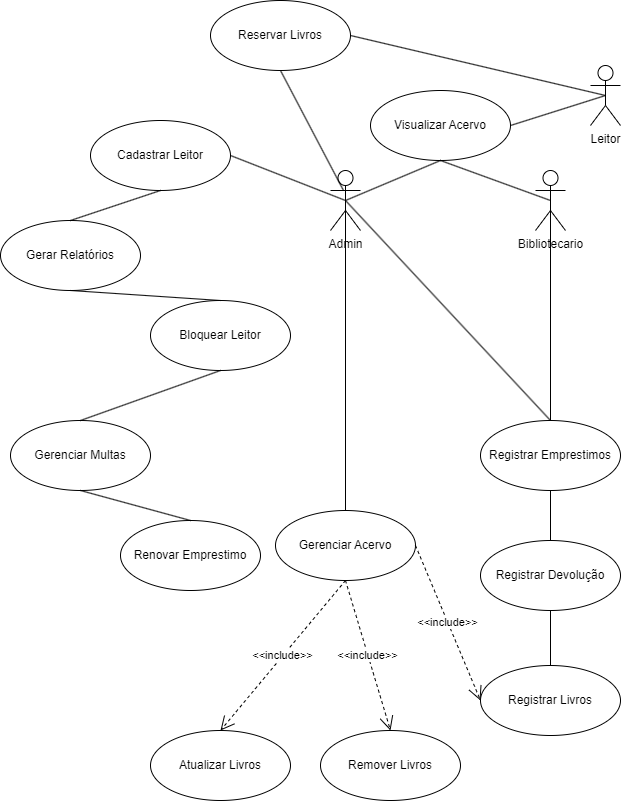

The diagram above was exported from draw.io. Its source (the exported page's mxGraphModel, read from the mxfile embedded in the PNG):
<mxGraphModel dx="2261" dy="750" grid="1" gridSize="10" guides="1" tooltips="1" connect="1" arrows="1" fold="1" page="1" pageScale="1" pageWidth="827" pageHeight="1169" math="0" shadow="0">
  <root>
    <mxCell id="WIyWlLk6GJQsqaUBKTNV-0" />
    <mxCell id="WIyWlLk6GJQsqaUBKTNV-1" parent="WIyWlLk6GJQsqaUBKTNV-0" />
    <mxCell id="gnEfdaUZjeTkJMtHzzbJ-0" value="Leitor" style="shape=umlActor;verticalLabelPosition=bottom;verticalAlign=top;html=1;" parent="WIyWlLk6GJQsqaUBKTNV-1" vertex="1">
      <mxGeometry x="510" y="95" width="30" height="60" as="geometry" />
    </mxCell>
    <mxCell id="gnEfdaUZjeTkJMtHzzbJ-7" value="Admin" style="shape=umlActor;verticalLabelPosition=bottom;verticalAlign=top;html=1;" parent="WIyWlLk6GJQsqaUBKTNV-1" vertex="1">
      <mxGeometry x="250" y="200" width="30" height="60" as="geometry" />
    </mxCell>
    <mxCell id="gnEfdaUZjeTkJMtHzzbJ-8" value="Bibliotecario" style="shape=umlActor;verticalLabelPosition=bottom;verticalAlign=top;html=1;" parent="WIyWlLk6GJQsqaUBKTNV-1" vertex="1">
      <mxGeometry x="455" y="200" width="30" height="60" as="geometry" />
    </mxCell>
    <mxCell id="gnEfdaUZjeTkJMtHzzbJ-9" value="Gerenciar Acervo" style="ellipse;whiteSpace=wrap;html=1;" parent="WIyWlLk6GJQsqaUBKTNV-1" vertex="1">
      <mxGeometry x="195" y="540" width="140" height="70" as="geometry" />
    </mxCell>
    <mxCell id="gnEfdaUZjeTkJMtHzzbJ-14" value="Visualizar Acervo" style="ellipse;whiteSpace=wrap;html=1;" parent="WIyWlLk6GJQsqaUBKTNV-1" vertex="1">
      <mxGeometry x="290" y="120" width="140" height="70" as="geometry" />
    </mxCell>
    <mxCell id="DJBYfbfjVz8oh8lG1Atb-3" value="Cadastrar Leitor" style="ellipse;whiteSpace=wrap;html=1;" vertex="1" parent="WIyWlLk6GJQsqaUBKTNV-1">
      <mxGeometry x="10" y="150" width="140" height="70" as="geometry" />
    </mxCell>
    <mxCell id="DJBYfbfjVz8oh8lG1Atb-7" value="Bloquear Leitor" style="ellipse;whiteSpace=wrap;html=1;" vertex="1" parent="WIyWlLk6GJQsqaUBKTNV-1">
      <mxGeometry x="70" y="330" width="140" height="70" as="geometry" />
    </mxCell>
    <mxCell id="DJBYfbfjVz8oh8lG1Atb-9" value="Registrar Emprestimos" style="ellipse;whiteSpace=wrap;html=1;" vertex="1" parent="WIyWlLk6GJQsqaUBKTNV-1">
      <mxGeometry x="400" y="450" width="140" height="70" as="geometry" />
    </mxCell>
    <mxCell id="DJBYfbfjVz8oh8lG1Atb-11" value="Registrar Devolução" style="ellipse;whiteSpace=wrap;html=1;" vertex="1" parent="WIyWlLk6GJQsqaUBKTNV-1">
      <mxGeometry x="400" y="570" width="140" height="70" as="geometry" />
    </mxCell>
    <mxCell id="DJBYfbfjVz8oh8lG1Atb-13" value="Gerenciar Multas" style="ellipse;whiteSpace=wrap;html=1;" vertex="1" parent="WIyWlLk6GJQsqaUBKTNV-1">
      <mxGeometry x="-70" y="450" width="140" height="70" as="geometry" />
    </mxCell>
    <mxCell id="DJBYfbfjVz8oh8lG1Atb-16" value="Renovar Emprestimo" style="ellipse;whiteSpace=wrap;html=1;" vertex="1" parent="WIyWlLk6GJQsqaUBKTNV-1">
      <mxGeometry x="40" y="550" width="140" height="70" as="geometry" />
    </mxCell>
    <mxCell id="DJBYfbfjVz8oh8lG1Atb-17" value="Reservar Livros" style="ellipse;whiteSpace=wrap;html=1;" vertex="1" parent="WIyWlLk6GJQsqaUBKTNV-1">
      <mxGeometry x="130" y="30" width="140" height="70" as="geometry" />
    </mxCell>
    <mxCell id="DJBYfbfjVz8oh8lG1Atb-18" value="Gerar Relatórios" style="ellipse;whiteSpace=wrap;html=1;" vertex="1" parent="WIyWlLk6GJQsqaUBKTNV-1">
      <mxGeometry x="-80" y="250" width="140" height="70" as="geometry" />
    </mxCell>
    <mxCell id="DJBYfbfjVz8oh8lG1Atb-35" value="Registrar Livros" style="ellipse;whiteSpace=wrap;html=1;" vertex="1" parent="WIyWlLk6GJQsqaUBKTNV-1">
      <mxGeometry x="400" y="695" width="140" height="70" as="geometry" />
    </mxCell>
    <mxCell id="DJBYfbfjVz8oh8lG1Atb-38" value="" style="endArrow=none;html=1;rounded=0;exitX=1;exitY=0.5;exitDx=0;exitDy=0;entryX=0.5;entryY=0.5;entryDx=0;entryDy=0;entryPerimeter=0;" edge="1" parent="WIyWlLk6GJQsqaUBKTNV-1" source="gnEfdaUZjeTkJMtHzzbJ-14" target="gnEfdaUZjeTkJMtHzzbJ-0">
      <mxGeometry width="50" height="50" relative="1" as="geometry">
        <mxPoint x="730" y="600" as="sourcePoint" />
        <mxPoint x="730" y="410" as="targetPoint" />
      </mxGeometry>
    </mxCell>
    <mxCell id="DJBYfbfjVz8oh8lG1Atb-40" value="" style="endArrow=none;html=1;rounded=0;exitX=0.5;exitY=0;exitDx=0;exitDy=0;entryX=0.5;entryY=1;entryDx=0;entryDy=0;" edge="1" parent="WIyWlLk6GJQsqaUBKTNV-1" source="DJBYfbfjVz8oh8lG1Atb-11" target="DJBYfbfjVz8oh8lG1Atb-9">
      <mxGeometry width="50" height="50" relative="1" as="geometry">
        <mxPoint x="621" y="570" as="sourcePoint" />
        <mxPoint x="621" y="520" as="targetPoint" />
      </mxGeometry>
    </mxCell>
    <mxCell id="DJBYfbfjVz8oh8lG1Atb-43" value="" style="endArrow=none;html=1;rounded=0;exitX=0.5;exitY=0;exitDx=0;exitDy=0;entryX=0.5;entryY=1;entryDx=0;entryDy=0;" edge="1" parent="WIyWlLk6GJQsqaUBKTNV-1" source="DJBYfbfjVz8oh8lG1Atb-16" target="DJBYfbfjVz8oh8lG1Atb-13">
      <mxGeometry width="50" height="50" relative="1" as="geometry">
        <mxPoint x="180" y="730" as="sourcePoint" />
        <mxPoint x="80" y="625" as="targetPoint" />
      </mxGeometry>
    </mxCell>
    <mxCell id="DJBYfbfjVz8oh8lG1Atb-44" value="" style="endArrow=none;html=1;rounded=0;entryX=0.5;entryY=1;entryDx=0;entryDy=0;exitX=0.5;exitY=0;exitDx=0;exitDy=0;" edge="1" parent="WIyWlLk6GJQsqaUBKTNV-1" source="DJBYfbfjVz8oh8lG1Atb-13" target="DJBYfbfjVz8oh8lG1Atb-7">
      <mxGeometry width="50" height="50" relative="1" as="geometry">
        <mxPoint x="80" y="555" as="sourcePoint" />
        <mxPoint x="60" y="710" as="targetPoint" />
      </mxGeometry>
    </mxCell>
    <mxCell id="DJBYfbfjVz8oh8lG1Atb-47" value="" style="endArrow=none;html=1;rounded=0;entryX=0.5;entryY=1;entryDx=0;entryDy=0;exitX=0.5;exitY=0;exitDx=0;exitDy=0;" edge="1" parent="WIyWlLk6GJQsqaUBKTNV-1" source="DJBYfbfjVz8oh8lG1Atb-18" target="DJBYfbfjVz8oh8lG1Atb-3">
      <mxGeometry width="50" height="50" relative="1" as="geometry">
        <mxPoint x="50" y="300" as="sourcePoint" />
        <mxPoint x="60" y="380" as="targetPoint" />
      </mxGeometry>
    </mxCell>
    <mxCell id="DJBYfbfjVz8oh8lG1Atb-49" value="" style="endArrow=none;html=1;rounded=0;exitX=0.5;exitY=0.5;exitDx=0;exitDy=0;entryX=1;entryY=0.5;entryDx=0;entryDy=0;exitPerimeter=0;" edge="1" parent="WIyWlLk6GJQsqaUBKTNV-1" source="gnEfdaUZjeTkJMtHzzbJ-7" target="DJBYfbfjVz8oh8lG1Atb-3">
      <mxGeometry width="50" height="50" relative="1" as="geometry">
        <mxPoint x="530" y="495" as="sourcePoint" />
        <mxPoint x="479" y="495" as="targetPoint" />
      </mxGeometry>
    </mxCell>
    <mxCell id="DJBYfbfjVz8oh8lG1Atb-50" value="&amp;lt;&amp;lt;include&amp;gt;&amp;gt;" style="endArrow=open;endSize=12;dashed=1;html=1;rounded=0;exitX=1;exitY=0.5;exitDx=0;exitDy=0;entryX=0;entryY=0.5;entryDx=0;entryDy=0;" edge="1" parent="WIyWlLk6GJQsqaUBKTNV-1" source="gnEfdaUZjeTkJMtHzzbJ-9" target="DJBYfbfjVz8oh8lG1Atb-35">
      <mxGeometry width="160" relative="1" as="geometry">
        <mxPoint x="565" y="1190" as="sourcePoint" />
        <mxPoint x="725" y="1190" as="targetPoint" />
      </mxGeometry>
    </mxCell>
    <mxCell id="DJBYfbfjVz8oh8lG1Atb-53" value="" style="endArrow=none;html=1;rounded=0;exitX=0.5;exitY=0;exitDx=0;exitDy=0;entryX=0.5;entryY=0.65;entryDx=0;entryDy=0;entryPerimeter=0;" edge="1" parent="WIyWlLk6GJQsqaUBKTNV-1" source="DJBYfbfjVz8oh8lG1Atb-9" target="gnEfdaUZjeTkJMtHzzbJ-8">
      <mxGeometry width="50" height="50" relative="1" as="geometry">
        <mxPoint x="480" y="580" as="sourcePoint" />
        <mxPoint x="480" y="530" as="targetPoint" />
      </mxGeometry>
    </mxCell>
    <mxCell id="DJBYfbfjVz8oh8lG1Atb-56" value="" style="endArrow=none;html=1;rounded=0;exitX=0.5;exitY=1;exitDx=0;exitDy=0;entryX=0.5;entryY=0.5;entryDx=0;entryDy=0;entryPerimeter=0;" edge="1" parent="WIyWlLk6GJQsqaUBKTNV-1" source="gnEfdaUZjeTkJMtHzzbJ-14" target="gnEfdaUZjeTkJMtHzzbJ-7">
      <mxGeometry width="50" height="50" relative="1" as="geometry">
        <mxPoint x="409" y="460" as="sourcePoint" />
        <mxPoint x="409" y="249" as="targetPoint" />
      </mxGeometry>
    </mxCell>
    <mxCell id="DJBYfbfjVz8oh8lG1Atb-57" value="" style="endArrow=none;html=1;rounded=0;exitX=0.5;exitY=1;exitDx=0;exitDy=0;entryX=0.5;entryY=0.5;entryDx=0;entryDy=0;entryPerimeter=0;" edge="1" parent="WIyWlLk6GJQsqaUBKTNV-1" source="gnEfdaUZjeTkJMtHzzbJ-14" target="gnEfdaUZjeTkJMtHzzbJ-8">
      <mxGeometry width="50" height="50" relative="1" as="geometry">
        <mxPoint x="354" y="170" as="sourcePoint" />
        <mxPoint x="275" y="240" as="targetPoint" />
      </mxGeometry>
    </mxCell>
    <mxCell id="DJBYfbfjVz8oh8lG1Atb-59" value="" style="endArrow=none;html=1;rounded=0;exitX=0.5;exitY=0;exitDx=0;exitDy=0;entryX=0.5;entryY=1;entryDx=0;entryDy=0;" edge="1" parent="WIyWlLk6GJQsqaUBKTNV-1" source="DJBYfbfjVz8oh8lG1Atb-35" target="DJBYfbfjVz8oh8lG1Atb-11">
      <mxGeometry width="50" height="50" relative="1" as="geometry">
        <mxPoint x="480" y="580" as="sourcePoint" />
        <mxPoint x="480" y="530" as="targetPoint" />
      </mxGeometry>
    </mxCell>
    <mxCell id="DJBYfbfjVz8oh8lG1Atb-60" value="" style="endArrow=none;html=1;rounded=0;exitX=0.5;exitY=0;exitDx=0;exitDy=0;entryX=0.5;entryY=0.5;entryDx=0;entryDy=0;entryPerimeter=0;" edge="1" parent="WIyWlLk6GJQsqaUBKTNV-1" source="gnEfdaUZjeTkJMtHzzbJ-9" target="gnEfdaUZjeTkJMtHzzbJ-7">
      <mxGeometry width="50" height="50" relative="1" as="geometry">
        <mxPoint x="480" y="460" as="sourcePoint" />
        <mxPoint x="480" y="249" as="targetPoint" />
      </mxGeometry>
    </mxCell>
    <mxCell id="DJBYfbfjVz8oh8lG1Atb-61" value="" style="endArrow=none;html=1;rounded=0;exitX=0.5;exitY=0;exitDx=0;exitDy=0;entryX=0.5;entryY=0.5;entryDx=0;entryDy=0;entryPerimeter=0;" edge="1" parent="WIyWlLk6GJQsqaUBKTNV-1" source="DJBYfbfjVz8oh8lG1Atb-9" target="gnEfdaUZjeTkJMtHzzbJ-7">
      <mxGeometry width="50" height="50" relative="1" as="geometry">
        <mxPoint x="275" y="550" as="sourcePoint" />
        <mxPoint x="275" y="240" as="targetPoint" />
      </mxGeometry>
    </mxCell>
    <mxCell id="DJBYfbfjVz8oh8lG1Atb-62" value="Atualizar Livros" style="ellipse;whiteSpace=wrap;html=1;" vertex="1" parent="WIyWlLk6GJQsqaUBKTNV-1">
      <mxGeometry x="70" y="760" width="140" height="70" as="geometry" />
    </mxCell>
    <mxCell id="DJBYfbfjVz8oh8lG1Atb-63" value="Remover Livros" style="ellipse;whiteSpace=wrap;html=1;" vertex="1" parent="WIyWlLk6GJQsqaUBKTNV-1">
      <mxGeometry x="240" y="760" width="140" height="70" as="geometry" />
    </mxCell>
    <mxCell id="DJBYfbfjVz8oh8lG1Atb-64" value="&amp;lt;&amp;lt;include&amp;gt;&amp;gt;" style="endArrow=open;endSize=12;dashed=1;html=1;rounded=0;exitX=0.5;exitY=1;exitDx=0;exitDy=0;entryX=0.5;entryY=0;entryDx=0;entryDy=0;" edge="1" parent="WIyWlLk6GJQsqaUBKTNV-1" source="gnEfdaUZjeTkJMtHzzbJ-9" target="DJBYfbfjVz8oh8lG1Atb-62">
      <mxGeometry width="160" relative="1" as="geometry">
        <mxPoint x="345" y="585" as="sourcePoint" />
        <mxPoint x="410" y="740" as="targetPoint" />
      </mxGeometry>
    </mxCell>
    <mxCell id="DJBYfbfjVz8oh8lG1Atb-65" value="&amp;lt;&amp;lt;include&amp;gt;&amp;gt;" style="endArrow=open;endSize=12;dashed=1;html=1;rounded=0;exitX=0.5;exitY=1;exitDx=0;exitDy=0;entryX=0.5;entryY=0;entryDx=0;entryDy=0;" edge="1" parent="WIyWlLk6GJQsqaUBKTNV-1" source="gnEfdaUZjeTkJMtHzzbJ-9" target="DJBYfbfjVz8oh8lG1Atb-63">
      <mxGeometry width="160" relative="1" as="geometry">
        <mxPoint x="275" y="620" as="sourcePoint" />
        <mxPoint x="150" y="770" as="targetPoint" />
      </mxGeometry>
    </mxCell>
    <mxCell id="DJBYfbfjVz8oh8lG1Atb-67" value="" style="endArrow=none;html=1;rounded=0;entryX=0.5;entryY=1;entryDx=0;entryDy=0;exitX=0.5;exitY=0;exitDx=0;exitDy=0;" edge="1" parent="WIyWlLk6GJQsqaUBKTNV-1" source="DJBYfbfjVz8oh8lG1Atb-7" target="DJBYfbfjVz8oh8lG1Atb-18">
      <mxGeometry width="50" height="50" relative="1" as="geometry">
        <mxPoint x="110" y="550" as="sourcePoint" />
        <mxPoint x="160" y="440" as="targetPoint" />
      </mxGeometry>
    </mxCell>
    <mxCell id="DJBYfbfjVz8oh8lG1Atb-68" value="" style="endArrow=none;html=1;rounded=0;exitX=1;exitY=0.5;exitDx=0;exitDy=0;entryX=0.5;entryY=0.5;entryDx=0;entryDy=0;entryPerimeter=0;" edge="1" parent="WIyWlLk6GJQsqaUBKTNV-1" source="DJBYfbfjVz8oh8lG1Atb-17" target="gnEfdaUZjeTkJMtHzzbJ-0">
      <mxGeometry width="50" height="50" relative="1" as="geometry">
        <mxPoint x="440" y="165" as="sourcePoint" />
        <mxPoint x="535" y="135" as="targetPoint" />
      </mxGeometry>
    </mxCell>
    <mxCell id="DJBYfbfjVz8oh8lG1Atb-69" value="" style="endArrow=none;html=1;rounded=0;exitX=0.5;exitY=1;exitDx=0;exitDy=0;entryX=0.433;entryY=0.333;entryDx=0;entryDy=0;entryPerimeter=0;" edge="1" parent="WIyWlLk6GJQsqaUBKTNV-1" source="DJBYfbfjVz8oh8lG1Atb-17" target="gnEfdaUZjeTkJMtHzzbJ-7">
      <mxGeometry width="50" height="50" relative="1" as="geometry">
        <mxPoint x="280" y="75" as="sourcePoint" />
        <mxPoint x="260" y="230" as="targetPoint" />
      </mxGeometry>
    </mxCell>
  </root>
</mxGraphModel>